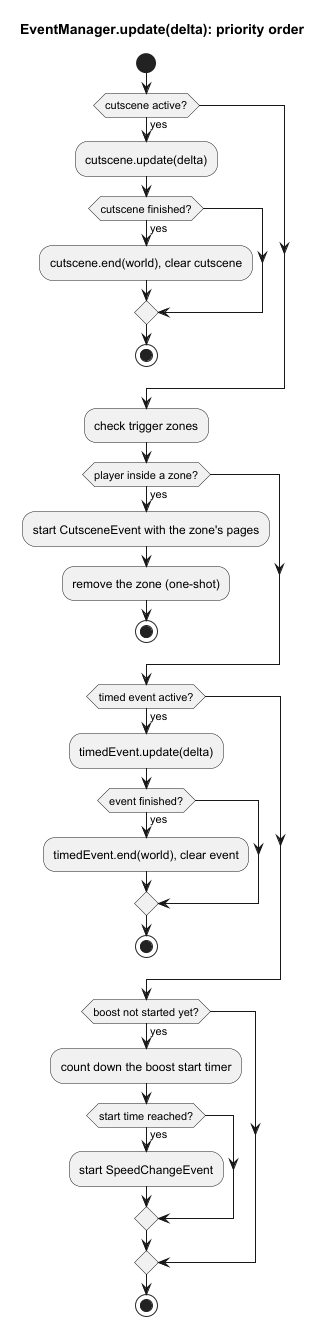

The diagram above was rendered by PlantUML. Its source (embedded in the PNG):
@startuml event_manager_update
title EventManager.update(delta): priority order
start
if (cutscene active?) then (yes)
  :cutscene.update(delta);
  if (cutscene finished?) then (yes)
    :cutscene.end(world), clear cutscene;
  endif
  stop
endif
:check trigger zones;
if (player inside a zone?) then (yes)
  :start CutsceneEvent with the zone's pages;
  :remove the zone (one-shot);
  stop
endif
if (timed event active?) then (yes)
  :timedEvent.update(delta);
  if (event finished?) then (yes)
    :timedEvent.end(world), clear event;
  endif
  stop
endif
if (boost not started yet?) then (yes)
  :count down the boost start timer;
  if (start time reached?) then (yes)
    :start SpeedChangeEvent;
  endif
endif
stop
@enduml